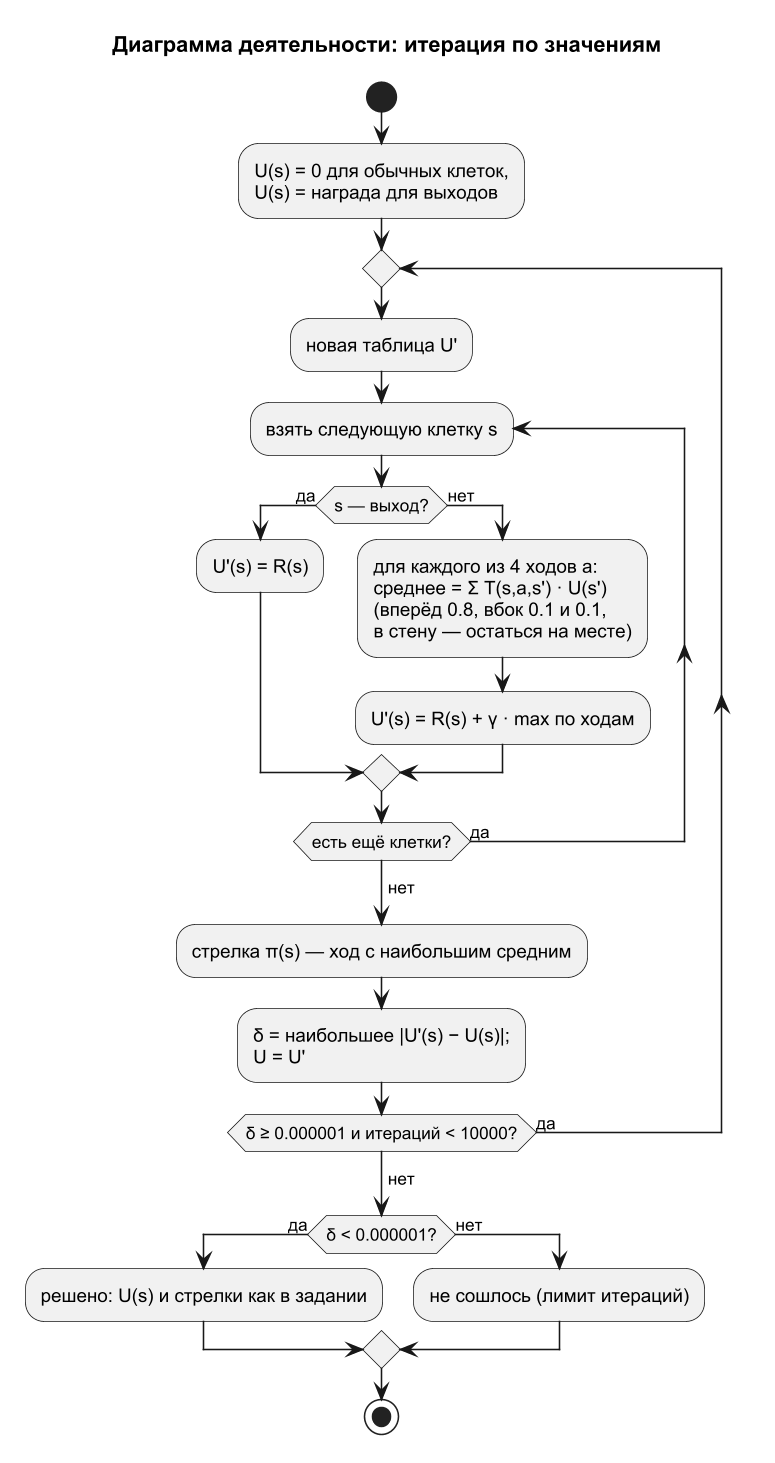

The diagram above was rendered by PlantUML. Its source (embedded in the PNG):
@startuml activity_value
!pragma layout smetana
skinparam dpi 150
skinparam defaultFontName Arial
skinparam shadowing false
title Диаграмма деятельности: итерация по значениям

start
:U(s) = 0 для обычных клеток,\nU(s) = награда для выходов;
repeat
  :новая таблица U';
  repeat :взять следующую клетку s;
    if (s — выход?) then (да)
      :U'(s) = R(s);
    else (нет)
      :для каждого из 4 ходов a:\nсреднее = Σ T(s,a,s') · U(s')\n(вперёд 0.8, вбок 0.1 и 0.1,\nв стену — остаться на месте);
      :U'(s) = R(s) + γ · max по ходам;
    endif
  repeat while (есть ещё клетки?) is (да)
  ->нет;
  :стрелка π(s) — ход с наибольшим средним;
  :δ = наибольшее |U'(s) − U(s)|;\nU = U';
repeat while (δ ≥ 0.000001 и итераций < 10000?) is (да)
->нет;
if (δ < 0.000001?) then (да)
  :решено: U(s) и стрелки как в задании;
else (нет)
  :не сошлось (лимит итераций);
endif
stop
@enduml